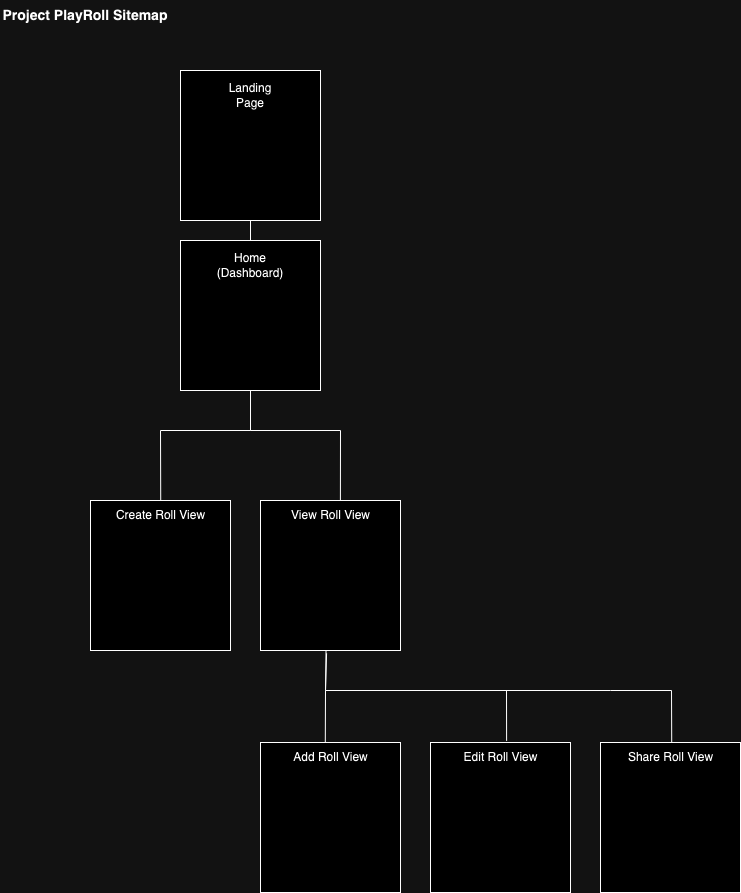

The diagram above was exported from draw.io. Its source (the exported page's mxGraphModel, read from the mxfile embedded in the PNG):
<mxGraphModel dx="1079" dy="1203" grid="1" gridSize="10" guides="1" tooltips="1" connect="1" arrows="1" fold="1" page="1" pageScale="1" pageWidth="850" pageHeight="1100" math="0" shadow="0">
  <root>
    <mxCell id="0" />
    <mxCell id="1" parent="0" />
    <mxCell id="hQbXisq50j8crm2XE9eQ-1" value="" style="rounded=0;whiteSpace=wrap;html=1;" parent="1" vertex="1">
      <mxGeometry x="190" y="250" width="140" height="150" as="geometry" />
    </mxCell>
    <mxCell id="hQbXisq50j8crm2XE9eQ-2" value="&lt;font style=&quot;font-size: 14px;&quot;&gt;&lt;b&gt;Project PlayRoll Sitemap&lt;/b&gt;&lt;/font&gt;" style="text;html=1;align=center;verticalAlign=middle;whiteSpace=wrap;rounded=0;" parent="1" vertex="1">
      <mxGeometry x="10" y="10" width="170" height="30" as="geometry" />
    </mxCell>
    <mxCell id="hQbXisq50j8crm2XE9eQ-3" value="Home (Dashboard)" style="text;html=1;align=center;verticalAlign=middle;whiteSpace=wrap;rounded=0;" parent="1" vertex="1">
      <mxGeometry x="230" y="260" width="60" height="30" as="geometry" />
    </mxCell>
    <mxCell id="hQbXisq50j8crm2XE9eQ-4" value="" style="rounded=0;whiteSpace=wrap;html=1;" parent="1" vertex="1">
      <mxGeometry x="100" y="510" width="140" height="150" as="geometry" />
    </mxCell>
    <mxCell id="hQbXisq50j8crm2XE9eQ-5" value="Create Roll View" style="text;html=1;align=center;verticalAlign=middle;resizable=0;points=[];autosize=1;strokeColor=none;fillColor=none;" parent="1" vertex="1">
      <mxGeometry x="115" y="510" width="110" height="30" as="geometry" />
    </mxCell>
    <mxCell id="hQbXisq50j8crm2XE9eQ-6" value="" style="rounded=0;whiteSpace=wrap;html=1;" parent="1" vertex="1">
      <mxGeometry x="270" y="510" width="140" height="150" as="geometry" />
    </mxCell>
    <mxCell id="hQbXisq50j8crm2XE9eQ-7" value="View Roll View" style="text;html=1;align=center;verticalAlign=middle;resizable=0;points=[];autosize=1;strokeColor=none;fillColor=none;" parent="1" vertex="1">
      <mxGeometry x="290" y="510" width="100" height="30" as="geometry" />
    </mxCell>
    <mxCell id="ocJGBMS8FdBQnnzTLDnc-1" value="" style="rounded=0;whiteSpace=wrap;html=1;" vertex="1" parent="1">
      <mxGeometry x="270" y="752" width="140" height="150" as="geometry" />
    </mxCell>
    <mxCell id="ocJGBMS8FdBQnnzTLDnc-2" value="Add Roll View" style="text;html=1;align=center;verticalAlign=middle;resizable=0;points=[];autosize=1;strokeColor=none;fillColor=none;" vertex="1" parent="1">
      <mxGeometry x="290" y="752" width="100" height="30" as="geometry" />
    </mxCell>
    <mxCell id="ocJGBMS8FdBQnnzTLDnc-3" value="" style="rounded=0;whiteSpace=wrap;html=1;" vertex="1" parent="1">
      <mxGeometry x="440" y="752" width="140" height="150" as="geometry" />
    </mxCell>
    <mxCell id="ocJGBMS8FdBQnnzTLDnc-4" value="Edit Roll View" style="text;html=1;align=center;verticalAlign=middle;resizable=0;points=[];autosize=1;strokeColor=none;fillColor=none;" vertex="1" parent="1">
      <mxGeometry x="460" y="752" width="100" height="30" as="geometry" />
    </mxCell>
    <mxCell id="ocJGBMS8FdBQnnzTLDnc-5" value="" style="rounded=0;whiteSpace=wrap;html=1;" vertex="1" parent="1">
      <mxGeometry x="610" y="752" width="140" height="150" as="geometry" />
    </mxCell>
    <mxCell id="ocJGBMS8FdBQnnzTLDnc-6" value="Share Roll View" style="text;html=1;align=center;verticalAlign=middle;resizable=0;points=[];autosize=1;strokeColor=none;fillColor=none;" vertex="1" parent="1">
      <mxGeometry x="625" y="752" width="110" height="30" as="geometry" />
    </mxCell>
    <mxCell id="ocJGBMS8FdBQnnzTLDnc-12" value="" style="endArrow=none;html=1;rounded=0;entryX=0.5;entryY=1;entryDx=0;entryDy=0;exitX=0.502;exitY=0.011;exitDx=0;exitDy=0;exitPerimeter=0;" edge="1" parent="1" source="hQbXisq50j8crm2XE9eQ-5" target="hQbXisq50j8crm2XE9eQ-1">
      <mxGeometry width="50" height="50" relative="1" as="geometry">
        <mxPoint x="170" y="500" as="sourcePoint" />
        <mxPoint x="450" y="480" as="targetPoint" />
        <Array as="points">
          <mxPoint x="170" y="440" />
          <mxPoint x="260" y="440" />
        </Array>
      </mxGeometry>
    </mxCell>
    <mxCell id="ocJGBMS8FdBQnnzTLDnc-13" value="" style="endArrow=none;html=1;rounded=0;entryX=0.5;entryY=1;entryDx=0;entryDy=0;exitX=0.599;exitY=0.002;exitDx=0;exitDy=0;exitPerimeter=0;" edge="1" parent="1" source="hQbXisq50j8crm2XE9eQ-7" target="hQbXisq50j8crm2XE9eQ-1">
      <mxGeometry width="50" height="50" relative="1" as="geometry">
        <mxPoint x="350" y="500" as="sourcePoint" />
        <mxPoint x="290" y="410" as="targetPoint" />
        <Array as="points">
          <mxPoint x="350" y="440" />
          <mxPoint x="260" y="440" />
        </Array>
      </mxGeometry>
    </mxCell>
    <mxCell id="ocJGBMS8FdBQnnzTLDnc-14" value="" style="endArrow=none;html=1;rounded=0;entryX=0.468;entryY=1.006;entryDx=0;entryDy=0;exitX=0.448;exitY=0.015;exitDx=0;exitDy=0;exitPerimeter=0;entryPerimeter=0;" edge="1" parent="1" source="ocJGBMS8FdBQnnzTLDnc-2" target="hQbXisq50j8crm2XE9eQ-6">
      <mxGeometry width="50" height="50" relative="1" as="geometry">
        <mxPoint x="400" y="729" as="sourcePoint" />
        <mxPoint x="330" y="660" as="targetPoint" />
        <Array as="points">
          <mxPoint x="335" y="700" />
        </Array>
      </mxGeometry>
    </mxCell>
    <mxCell id="ocJGBMS8FdBQnnzTLDnc-15" value="" style="endArrow=none;html=1;rounded=0;exitX=0.561;exitY=-0.057;exitDx=0;exitDy=0;exitPerimeter=0;entryX=0.472;entryY=1.019;entryDx=0;entryDy=0;entryPerimeter=0;" edge="1" parent="1" target="hQbXisq50j8crm2XE9eQ-6">
      <mxGeometry width="50" height="50" relative="1" as="geometry">
        <mxPoint x="516.1" y="750.29" as="sourcePoint" />
        <mxPoint x="335" y="700" as="targetPoint" />
        <Array as="points">
          <mxPoint x="516" y="700" />
          <mxPoint x="335" y="700" />
        </Array>
      </mxGeometry>
    </mxCell>
    <mxCell id="ocJGBMS8FdBQnnzTLDnc-16" value="" style="endArrow=none;html=1;rounded=0;exitX=0.511;exitY=-0.008;exitDx=0;exitDy=0;exitPerimeter=0;" edge="1" parent="1" source="ocJGBMS8FdBQnnzTLDnc-6">
      <mxGeometry width="50" height="50" relative="1" as="geometry">
        <mxPoint x="690" y="739" as="sourcePoint" />
        <mxPoint x="510" y="700" as="targetPoint" />
        <Array as="points">
          <mxPoint x="681" y="700" />
          <mxPoint x="620" y="700" />
        </Array>
      </mxGeometry>
    </mxCell>
    <mxCell id="ocJGBMS8FdBQnnzTLDnc-17" value="" style="rounded=0;whiteSpace=wrap;html=1;" vertex="1" parent="1">
      <mxGeometry x="190" y="80" width="140" height="150" as="geometry" />
    </mxCell>
    <mxCell id="ocJGBMS8FdBQnnzTLDnc-18" value="Landing Page" style="text;html=1;align=center;verticalAlign=middle;whiteSpace=wrap;rounded=0;" vertex="1" parent="1">
      <mxGeometry x="230" y="90" width="60" height="30" as="geometry" />
    </mxCell>
    <mxCell id="ocJGBMS8FdBQnnzTLDnc-19" value="" style="endArrow=none;html=1;rounded=0;entryX=0.5;entryY=1;entryDx=0;entryDy=0;exitX=0.5;exitY=0;exitDx=0;exitDy=0;" edge="1" parent="1" source="hQbXisq50j8crm2XE9eQ-1" target="ocJGBMS8FdBQnnzTLDnc-17">
      <mxGeometry width="50" height="50" relative="1" as="geometry">
        <mxPoint x="430" y="490" as="sourcePoint" />
        <mxPoint x="480" y="440" as="targetPoint" />
      </mxGeometry>
    </mxCell>
  </root>
</mxGraphModel>